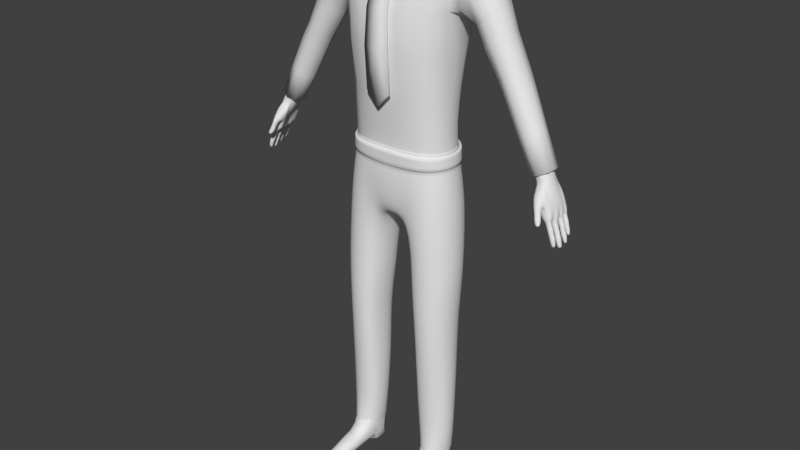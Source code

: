 # Source: Character.blend  (saved by Blender 2.79.0; exported with 4.5.12 LTS)
import bpy
from mathutils import Matrix  # noqa: F401  (used for matrix-valued properties, if any)

bpy.ops.wm.read_factory_settings(use_empty=True)
scene = bpy.context.scene
scene.name = 'Scene'

# ---- collections
col_collection_1 = bpy.data.collections.new('Collection 1'); scene.collection.children.link(col_collection_1)

# ---- world
world_world = bpy.data.worlds.new('World'); scene.world = world_world
world_world.color = (0.05088, 0.05088, 0.05088)
world_world.use_sun_shadow = False
world_world.sun_shadow_jitter_overblur = 0.0
world_world.cycles.sampling_method = 'MANUAL'

# ---- meshes
me_cube_003 = bpy.data.meshes.new('Cube.003')
me_cube_003.from_pydata([(0.9334, -0.1883, -4.148), (0.9489, 0.09014, -4.249), (0.6549, -0.1892, -4.145), (0.668, 0.09333, -4.25), (1.032, -0.145, -4.166), (1.048, -0.007394, -4.306), (0.5845, 0.00612, -4.312), (0.5835, -0.1472, -4.18), (1.074, -0.07993, -4.22), (0.5639, -0.08294, -4.24), (0.7996, -0.2044, -4.138), (0.8035, 0.1124, -4.234), (0.9144, -0.3974, -4.285), (0.9422, -0.3815, -4.4), (0.68, -0.3972, -4.284), (0.7037, -0.3931, -4.4), (0.9723, -0.388, -4.313), (0.9986, -0.3796, -4.38), (0.6378, -0.391, -4.382), (0.639, -0.3966, -4.314), (1.009, -0.3822, -4.343), (0.6292, -0.3962, -4.349), (0.8018, -0.4034, -4.274), (0.8252, -0.3941, -4.4), (0.8643, -0.6557, -4.345), (0.9236, -0.6406, -4.392), (0.6887, -0.6427, -4.344), (0.7315, -0.6554, -4.391), (0.933, -0.6408, -4.355), (0.9788, -0.6162, -4.382), (0.6706, -0.642, -4.379), (0.657, -0.619, -4.349), (0.981, -0.6163, -4.364), (0.6523, -0.6189, -4.366), (0.7687, -0.6567, -4.342), (0.8349, -0.6555, -4.393), (1.074, -0.05107, -4.095), (1.032, -0.1153, -4.079), (1.047, 0.03564, -4.107), (0.6667, 0.09924, -4.114), (0.8035, 0.1185, -4.117), (0.5639, -0.04709, -4.101), (0.5838, 0.03583, -4.111), (0.6549, -0.1613, -4.075), (0.5835, -0.1127, -4.09), (0.7996, -0.1757, -4.069), (0.9525, 0.1004, -4.115), (0.9334, -0.1594, -4.071), (0.9334, -0.2276, -4.213), (0.7996, -0.2451, -4.204), (1.051, -0.1311, -4.274), (1.005, -0.191, -4.241), (1.049, -0.06422, -4.314), (0.5896, -0.1207, -4.288), (0.582, -0.07216, -4.327), (0.6549, -0.2288, -4.211), (0.6025, -0.1994, -4.247), (0.9828, -0.1444, -4.334), (0.7992, -0.3234, -4.255), (0.9783, -0.2847, -4.287), (0.6174, -0.09158, -4.33), (0.6328, -0.2908, -4.291), (0.831, -0.1473, -4.339), (0.9086, -0.3123, -4.264), (1.017, -0.2382, -4.316), (1.02, -0.08858, -4.325), (0.6778, -0.1478, -4.334), (0.6147, -0.2427, -4.324), (0.6884, -0.314, -4.264), (1.047, 0.02736, -4.395), (0.9489, 0.09014, -4.395), (0.8031, 0.1124, -4.395), (0.668, 0.09333, -4.395), (0.5847, 0.02669, -4.395), (0.8116, -0.003696, -4.395), (1.047, -0.03512, -4.395), (0.669, -0.01131, -4.395), (0.8189, -0.1439, -4.395), (0.9615, -0.01139, -4.395), (1.047, -0.08858, -4.395), (0.681, -0.1466, -4.395), (0.5847, -0.03508, -4.395), (0.9676, -0.1438, -4.395), (0.5847, -0.09158, -4.395)], [], [(36, 37, 4, 8), (38, 36, 8, 5), (39, 40, 11, 3), (41, 42, 6, 9), (42, 39, 3, 6), (43, 44, 7, 2), (45, 43, 2, 10), (46, 38, 5, 1), (44, 41, 9, 7), (37, 47, 0, 4), (40, 46, 1, 11), (47, 45, 10, 0), (62, 57, 13, 23), (63, 58, 22, 12), (64, 59, 16, 20), (65, 64, 20, 17), (66, 62, 23, 15), (67, 60, 18, 21), (60, 66, 15, 18), (68, 61, 19, 14), (58, 68, 14, 22), (57, 65, 17, 13), (61, 67, 21, 19), (59, 63, 12, 16), (16, 12, 24, 28), (23, 13, 25, 35), (12, 22, 34, 24), (20, 16, 28, 32), (17, 20, 32, 29), (15, 23, 35, 27), (21, 18, 30, 33), (18, 15, 27, 30), (14, 19, 31, 26), (22, 14, 26, 34), (13, 17, 29, 25), (19, 21, 33, 31), (31, 33, 30, 26), (27, 34, 26, 30), (34, 27, 35, 24), (24, 35, 25, 28), (29, 32, 28, 25), (4, 0, 48, 51), (7, 9, 53, 56), (5, 52, 75, 69), (10, 2, 55, 49), (2, 7, 56, 55), (60, 54, 81, 83), (9, 6, 54, 53), (11, 1, 70, 71), (5, 8, 50, 52), (8, 4, 51, 50), (0, 10, 49, 48), (57, 62, 77, 82), (51, 48, 63, 59), (56, 53, 67, 61), (52, 65, 79, 75), (49, 55, 68, 58), (55, 56, 61, 68), (54, 6, 73, 81), (53, 54, 60, 67), (62, 66, 80, 77), (52, 50, 64, 65), (50, 51, 59, 64), (48, 49, 58, 63), (1, 5, 69, 70), (70, 69, 75, 78), (73, 72, 76, 81), (72, 71, 74, 76), (71, 70, 78, 74), (78, 75, 79, 82), (81, 76, 80, 83), (76, 74, 77, 80), (74, 78, 82, 77), (66, 60, 83, 80), (65, 57, 82, 79), (3, 11, 71, 72), (6, 3, 72, 73)])
me_cube_003.polygons.foreach_set('use_smooth', [True] * 77)
_k = {(65, 79): 1.0, (57, 65): 1.0, (60, 66): 1.0, (62, 66): 1.0, (57, 62): 1.0, (79, 82): 1.0, (80, 83): 1.0, (77, 80): 1.0, (77, 82): 1.0, (60, 83): 1.0}
me_cube_003.attributes.new('crease_edge', 'FLOAT', 'EDGE').data.foreach_set('value', [_k.get((min(e.vertices), max(e.vertices)), 0.0) for e in me_cube_003.edges])
me_cube_003.use_remesh_preserve_volume = False
me_cube_003.use_remesh_preserve_attributes = False
me_cube_003.use_mirror_vertex_groups = False
me_cube_003.update()
me_cube_000 = bpy.data.meshes.new('Cube.000')
me_cube_000.from_pydata([(2.48, 0.04777, -0.8996), (2.551, -0.02431, -0.878), (2.776, 0.05839, -0.8083), (2.711, 0.131, -0.8296), (2.579, 0.1373, -0.87), (2.519, 0.1214, -0.8877), (2.742, -0.01193, -0.8201), (2.69, -0.03036, -0.8362), (2.62, -0.0356, -0.8573), (2.489, 0.08622, -0.8969), (2.768, 0.01993, -0.8118), (2.656, 0.1413, -0.8468), (2.756, 0.1011, -0.8156), (2.501, 0.006796, -0.8931), (2.68, -0.04903, -1.033), (2.891, -0.09468, -1.287), (2.842, -0.05937, -0.9978), (3.029, -0.1074, -1.259), (2.805, 0.1435, -1.111), (2.952, 0.1468, -1.266), (2.944, 0.1358, -1.08), (3.056, 0.1404, -1.25), (2.833, 0.1224, -0.9695), (2.885, 0.03903, -0.9494), (2.846, -0.02743, -0.955), (3.04, -0.04978, -1.276), (3.06, 0.02362, -1.272), (3.065, 0.08907, -1.266), (2.646, -0.006591, -1.007), (2.639, 0.06663, -1.014), (2.723, 0.1324, -0.998), (2.947, 0.09608, -1.29), (2.937, 0.03088, -1.297), (2.92, -0.04266, -1.3), (2.845, -0.09185, -1.246), (3.007, -0.1016, -1.211), (3.04, 0.1449, -1.201), (2.907, 0.1528, -1.227), (2.889, 0.1025, -1.228), (2.899, 0.03729, -1.222), (2.866, -0.03217, -1.23), (3.039, -0.04266, -1.195), (3.059, 0.0279, -1.189), (3.054, 0.08876, -1.195), (3.045, -0.06491, -1.296), (3.032, -0.1023, -1.293), (2.956, -0.09774, -1.308), (2.968, -0.06032, -1.311), (3.081, 0.1345, -1.28), (3.078, 0.09924, -1.286), (2.997, 0.1041, -1.301), (3.001, 0.1393, -1.294), (3.082, 0.07438, -1.286), (3.079, 0.03582, -1.293), (2.99, 0.04111, -1.31), (2.994, 0.07964, -1.303), (3.074, 0.005947, -1.291), (3.065, -0.03927, -1.296), (2.971, -0.03365, -1.314), (2.979, 0.0116, -1.308), (2.696, -0.07323, -1.066), (2.802, -0.09733, -1.2), (2.967, -0.1089, -1.172), (2.859, -0.08314, -1.032), (3.122, -0.08664, -1.497), (3.116, -0.1079, -1.497), (3.143, 0.1176, -1.459), (3.137, 0.09598, -1.459), (3.175, 0.05243, -1.502), (3.169, 0.03128, -1.502), (3.162, -0.01842, -1.522), (3.155, -0.04301, -1.521), (2.832, -0.1744, -1.2), (2.853, -0.1373, -1.221), (2.9, -0.1767, -1.18), (2.932, -0.1394, -1.207), (2.916, -0.2062, -1.302), (2.917, -0.1875, -1.306), (2.969, -0.1866, -1.3), (3.087, -0.1098, -1.359), (3.137, -0.113, -1.424), (3.146, -0.07955, -1.425), (3.097, -0.07177, -1.36), (3.076, -0.07541, -1.439), (3.026, -0.06755, -1.374), (3.016, -0.1056, -1.373), (3.067, -0.1088, -1.437), (3.043, -0.0002601, -1.385), (3.106, -0.00614, -1.459), (3.096, -0.04346, -1.457), (3.033, -0.03592, -1.384), (3.106, -0.04028, -1.37), (3.168, -0.04775, -1.444), (3.178, -0.01043, -1.445), (3.116, -0.004614, -1.371), (3.131, 0.03266, -1.366), (3.167, 0.02707, -1.429), (3.177, 0.06155, -1.43), (3.14, 0.06506, -1.368), (3.115, 0.06521, -1.442), (3.072, 0.0691, -1.381), (3.063, 0.0367, -1.38), (3.106, 0.03073, -1.441), (3.126, 0.09485, -1.348), (3.157, 0.09337, -1.403), (3.165, 0.1212, -1.404), (3.135, 0.1275, -1.349), (3.105, 0.1248, -1.415), (3.063, 0.1318, -1.362), (3.054, 0.09915, -1.361), (3.097, 0.09697, -1.414), (2.867, -0.1221, -1.081), (2.931, -0.1219, -1.169), (2.736, -0.1234, -1.117), (2.791, -0.1157, -1.187), (3.105, -0.1099, -1.395), (3.114, -0.07641, -1.396), (3.048, -0.07248, -1.408), (3.039, -0.106, -1.407), (3.099, -0.1094, -1.478), (3.107, -0.08182, -1.479), (3.062, -0.06971, -1.328), (2.997, -0.06582, -1.34), (3.053, -0.1051, -1.327), (2.987, -0.1012, -1.339), (3.153, -0.08065, -1.448), (3.092, -0.07703, -1.459), (3.144, -0.1143, -1.446), (3.083, -0.1107, -1.458), (2.75, -0.05797, -1.011), (2.964, -0.1136, -1.278), (2.862, 0.1487, -1.084), (3.014, 0.1524, -1.257), (3.023, 0.09174, -1.284), (3.016, 0.02726, -1.29), (2.999, -0.04848, -1.297), (2.782, 0.135, -0.983), (2.978, 0.159, -1.214), (2.926, -0.11, -1.235), (3.009, -0.05877, -1.303), (2.992, -0.1069, -1.299), (3.042, 0.1441, -1.284), (3.038, 0.09768, -1.293), (3.037, 0.08075, -1.29), (3.033, 0.03336, -1.298), (3.028, 0.01431, -1.296), (3.021, -0.04074, -1.309), (2.765, -0.0797, -1.039), (2.892, -0.1086, -1.196), (3.147, -0.08651, -1.498), (3.14, -0.1113, -1.497), (3.168, 0.1188, -1.462), (3.16, 0.0914, -1.461), (3.198, 0.05274, -1.505), (3.191, 0.02777, -1.504), (3.187, -0.01736, -1.523), (3.178, -0.04737, -1.522), (2.859, -0.1845, -1.186), (2.891, -0.132, -1.218), (2.948, -0.1886, -1.308), (3.042, -0.1126, -1.367), (3.095, -0.115, -1.432), (3.053, -0.06333, -1.369), (3.103, -0.07197, -1.433), (3.067, -0.04318, -1.376), (3.125, -0.05086, -1.451), (3.08, 0.002807, -1.378), (3.139, -0.00241, -1.453), (3.09, 0.03065, -1.374), (3.136, 0.02409, -1.435), (3.101, 0.07192, -1.375), (3.148, 0.06807, -1.437), (3.082, 0.09337, -1.358), (3.122, 0.09164, -1.409), (3.094, 0.1339, -1.359), (3.132, 0.127, -1.411), (2.877, -0.1193, -1.19), (2.783, -0.1235, -1.076), (3.083, -0.07017, -1.402), (3.071, -0.1123, -1.401), (3.127, -0.1151, -1.472), (3.138, -0.07951, -1.473), (3.031, -0.06348, -1.334), (3.019, -0.1074, -1.333), (3.123, -0.07383, -1.453), (3.111, -0.1173, -1.452), (2.998, -0.03309, -1.334), (3.08, 0.0007158, -1.321), (3.007, 0.005047, -1.334), (3.07, -0.03742, -1.321), (3.047, 0.007946, -1.329), (3.033, -0.04058, -1.327), (3.024, 0.004146, -1.359), (3.087, -0.04049, -1.345), (3.062, 0.007509, -1.353), (3.048, -0.04379, -1.351), (3.013, -0.03612, -1.358), (3.098, -0.0002313, -1.346), (3.066, -0.003006, -1.404), (3.056, -0.03757, -1.402), (3.129, -0.04191, -1.389), (3.139, -0.00735, -1.39), (3.096, -0.0003923, -1.399), (3.084, -0.04367, -1.398), (3.084, -0.005014, -1.437), (3.146, -0.04442, -1.422), (3.121, -0.002146, -1.431), (3.109, -0.04735, -1.429), (3.074, -0.04016, -1.435), (3.155, -0.009272, -1.423), (3.123, -0.009646, -1.484), (3.144, -0.0132, -1.507), (3.177, -0.04771, -1.471), (3.135, -0.04481, -1.506), (3.113, -0.04389, -1.482), (3.187, -0.01347, -1.472), (3.145, -0.0507, -1.476), (3.163, -0.05225, -1.501), (3.158, -0.006828, -1.477), (3.175, -0.009327, -1.503), (3.118, 0.06914, -1.35), (3.098, 0.06955, -1.325), (3.052, 0.07307, -1.362), (3.032, 0.07345, -1.338), (3.09, 0.0365, -1.325), (3.108, 0.03273, -1.349), (3.025, 0.04041, -1.338), (3.042, 0.03666, -1.361), (3.066, 0.07613, -1.33), (3.086, 0.07617, -1.356), (3.058, 0.03379, -1.334), (3.075, 0.02935, -1.356), (3.146, 0.03044, -1.4), (3.155, 0.06302, -1.401), (3.093, 0.0667, -1.413), (3.084, 0.03412, -1.412), (3.126, 0.06951, -1.409), (3.113, 0.02756, -1.406), (3.189, 0.0266, -1.449), (3.127, 0.03025, -1.461), (3.197, 0.0579, -1.45), (3.136, 0.06155, -1.462), (3.15, 0.02424, -1.455), (3.161, 0.06476, -1.457), (3.147, 0.0296, -1.484), (3.171, 0.02287, -1.479), (3.181, 0.06181, -1.481), (3.155, 0.05804, -1.485), (3.134, 0.0953, -1.378), (3.142, 0.124, -1.379), (3.081, 0.1276, -1.39), (3.073, 0.09893, -1.389), (3.113, 0.1302, -1.385), (3.103, 0.09266, -1.384), (3.097, 0.1299, -1.316), (3.033, 0.1337, -1.328), (3.09, 0.09957, -1.318), (3.027, 0.1034, -1.329), (3.065, 0.136, -1.322), (3.057, 0.09731, -1.324), (3.116, 0.09563, -1.44), (3.123, 0.1219, -1.441), (3.141, 0.08952, -1.436), (3.15, 0.1249, -1.437), (2.957, -0.1573, -1.262), (2.862, -0.1933, -1.262), (2.872, -0.1584, -1.274), (2.924, -0.1486, -1.272), (2.893, -0.1617, -1.143), (2.799, -0.1599, -1.163), (2.934, -0.1323, -1.183), (2.828, -0.1288, -1.201), (2.881, -0.1243, -1.201), (2.833, -0.1689, -1.151), (2.947, -0.1517, -1.235), (2.859, -0.1503, -1.246), (2.918, -0.1842, -1.219), (2.853, -0.184, -1.228), (2.905, -0.1423, -1.242), (2.883, -0.1902, -1.22), (2.896, -0.2049, -1.289), (2.939, -0.1645, -1.293), (2.973, -0.1735, -1.281), (2.907, -0.1715, -1.299), (2.952, -0.08867, -1.099), (2.995, 0.1423, -1.133), (2.847, 0.151, -1.164), (2.819, 0.1072, -1.157), (2.816, 0.04509, -1.146), (2.787, -0.02161, -1.143), (2.981, -0.03323, -1.099), (3.004, 0.03151, -1.106), (3.004, 0.09105, -1.118), (2.743, -0.07631, -1.146), (2.744, -0.09271, -1.147), (2.94, -0.1101, -1.109), (2.83, -0.157, -1.21), (2.924, -0.1584, -1.194), (2.913, -0.197, -1.308), (2.754, -0.1175, -1.156), (2.923, -0.1312, -1.126), (2.951, -0.2018, -1.31), (2.927, 0.1593, -1.153), (2.862, -0.1764, -1.27), (2.801, -0.1435, -1.179), (2.922, -0.1473, -1.159), (2.954, -0.1678, -1.225), (2.852, -0.1719, -1.237), (2.893, -0.188, -1.296), (2.798, -0.04499, -0.9659), (2.861, -0.0694, -1.278), (3.071, -0.08607, -1.262), (2.685, -0.035, -0.9952), (3.024, -0.07373, -1.204), (2.836, -0.06594, -1.241), (3.044, -0.08408, -1.29), (2.951, -0.07859, -1.307), (3.113, -0.09711, -1.505), (3.011, -0.08596, -1.375), (3.062, -0.09158, -1.44), (3.103, -0.09144, -1.358), (3.149, -0.09672, -1.423), (3.119, -0.09371, -1.394), (3.035, -0.08871, -1.41), (3.094, -0.09501, -1.48), (3.066, -0.0879, -1.326), (2.984, -0.08301, -1.341), (3.158, -0.09806, -1.445), (3.078, -0.09329, -1.46), (3.146, -0.09927, -1.504), (2.74, -0.04799, -0.9804), (2.761, -0.04936, -1.146), (2.967, -0.06163, -1.098), (2.876, 0.002632, -0.9497), (3.1, -0.01581, -1.267), (2.63, 0.03023, -1.013), (2.886, -0.004472, -1.284), (3.052, -0.01002, -1.19), (2.887, -0.0004868, -1.225), (3.079, -0.01751, -1.288), (2.962, -0.01055, -1.309), (3.159, -0.03098, -1.527), (3.12, -0.023, -1.368), (3.184, -0.02972, -1.442), (3.026, -0.01738, -1.386), (3.09, -0.02413, -1.46), (3.187, -0.03284, -1.528), (2.993, -0.0135, -1.336), (3.086, -0.01903, -1.319), (3.008, -0.01532, -1.361), (3.102, -0.02095, -1.343), (3.052, -0.01979, -1.406), (3.144, -0.02527, -1.389), (3.069, -0.02203, -1.438), (3.161, -0.02747, -1.421), (3.191, -0.0311, -1.469), (3.109, -0.02621, -1.485), (3.128, -0.02834, -1.509), (2.803, 0.007999, -1.143), (2.991, -0.003021, -1.102), (2.87, 0.07649, -0.9562), (3.113, 0.05424, -1.261), (2.67, 0.09791, -1.008), (2.897, 0.06797, -1.276), (3.059, 0.06017, -1.191), (2.896, 0.06979, -1.225), (3.086, 0.0551, -1.28), (2.979, 0.06146, -1.301), (3.174, 0.04147, -1.509), (3.058, 0.05349, -1.382), (3.101, 0.04858, -1.442), (3.144, 0.04836, -1.365), (3.182, 0.0437, -1.429), (3.2, 0.03969, -1.511), (3.106, 0.05217, -1.327), (3.122, 0.05042, -1.347), (3.019, 0.05747, -1.339), (3.039, 0.05528, -1.365), (3.159, 0.04618, -1.401), (3.081, 0.05087, -1.414), (3.122, 0.04646, -1.464), (3.203, 0.04172, -1.447), (3.144, 0.04426, -1.486), (2.822, 0.07722, -1.15), (3.007, 0.06155, -1.111), (3.108, 0.1119, -1.25), (2.75, 0.1353, -1.05), (2.888, 0.124, -1.016), (2.916, 0.1289, -1.269), (2.893, 0.1335, -1.229), (3.051, 0.1194, -1.198), (3.084, 0.1167, -1.278), (2.989, 0.1223, -1.295), (3.14, 0.1065, -1.466), (3.051, 0.1159, -1.365), (3.092, 0.1114, -1.416), (3.141, 0.1105, -1.349), (3.17, 0.1067, -1.402), (3.169, 0.1045, -1.469), (2.811, 0.1364, -1.022), (3.147, 0.1091, -1.377), (3.069, 0.1138, -1.391), (3.102, 0.1142, -1.315), (3.02, 0.1191, -1.33), (3.111, 0.1093, -1.443), (3.004, 0.1176, -1.125), (2.825, 0.1342, -1.161), (2.981, -0.2003, -1.3), (2.963, -0.2088, -1.293), (2.944, -0.2125, -1.299), (2.924, -0.2084, -1.28), (2.9, -0.2029, -1.251), (2.936, -0.1972, -1.248), (2.961, -0.179, -1.253), (2.979, -0.1876, -1.274), (3.177, -0.1009, -1.493), (3.166, -0.08922, -1.488), (3.187, 0.1037, -1.457), (3.182, 0.1153, -1.452), (3.215, 0.03904, -1.501), (3.211, 0.05027, -1.495), (3.206, -0.03375, -1.518), (3.203, -0.02088, -1.514), (3.154, -0.1126, -1.468), (3.16, -0.1105, -1.488), (3.167, 0.09255, -1.43), (3.176, 0.09364, -1.451), (3.196, 0.02673, -1.475), (3.205, 0.02912, -1.495), (3.193, -0.04823, -1.496), (3.196, -0.04547, -1.513), (3.161, -0.08508, -1.469), (3.168, -0.0995, -1.467), (3.201, -0.01662, -1.497), (3.209, -0.03315, -1.494), (3.203, 0.05517, -1.476), (3.208, 0.04044, -1.474), (3.175, 0.1189, -1.431), (3.18, 0.1051, -1.43), (2.953, -0.2027, -1.275)], [], [(4, 30, 362, 5), (9, 29, 335, 0), (7, 309, 24, 6), (13, 28, 312, 1), (8, 330, 309, 7), (11, 136, 30, 4), (3, 22, 136, 11), (10, 333, 23, 2), (0, 335, 28, 13), (2, 23, 360, 12), (5, 362, 29, 9), (1, 312, 330, 8), (12, 360, 22, 3), (138, 130, 17, 35), (390, 385, 21, 36), (137, 132, 19, 37), (314, 310, 15, 34), (399, 131, 18, 386), (181, 431, 416, 149), (357, 211, 70, 341), (389, 388, 31, 38), (365, 363, 32, 39), (338, 336, 33, 40), (313, 311, 25, 41), (337, 334, 26, 42), (364, 361, 27, 43), (384, 364, 43, 292), (359, 337, 42, 291), (332, 313, 41, 290), (358, 338, 40, 289), (383, 365, 39, 288), (406, 389, 38, 287), (331, 314, 34, 293), (302, 137, 37, 286), (405, 390, 36, 285), (305, 268, 74, 297), (311, 17, 45, 315), (130, 15, 46, 140), (310, 33, 47, 316), (135, 25, 44, 139), (385, 27, 49, 391), (133, 31, 50, 142), (388, 19, 51, 392), (132, 21, 48, 141), (361, 26, 53, 366), (134, 32, 54, 144), (363, 31, 55, 367), (133, 27, 52, 143), (334, 25, 57, 339), (135, 33, 58, 146), (336, 32, 59, 340), (134, 26, 56, 145), (293, 34, 61, 294), (138, 35, 62, 148), (284, 16, 63, 295), (129, 14, 60, 147), (329, 150, 65, 317), (398, 152, 67, 393), (373, 154, 69, 368), (346, 156, 71, 341), (263, 437, 418, 151), (180, 119, 65, 150), (246, 435, 420, 153), (262, 260, 67, 152), (219, 433, 422, 155), (324, 120, 64, 317), (245, 244, 69, 154), (404, 261, 66, 393), (217, 213, 71, 156), (382, 247, 68, 368), (273, 269, 72, 157), (272, 270, 75, 158), (304, 271, 73, 296), (301, 159, 78, 407), (410, 280, 76, 409), (281, 282, 78, 159), (308, 283, 77, 298), (326, 122, 84, 318), (323, 117, 83, 319), (183, 124, 85, 160), (179, 118, 86, 161), (325, 123, 79, 320), (322, 115, 80, 321), (182, 121, 82, 162), (178, 116, 81, 163), (195, 196, 90, 164), (207, 208, 89, 165), (194, 197, 94, 166), (206, 209, 93, 167), (350, 193, 91, 342), (354, 205, 92, 343), (349, 192, 87, 344), (353, 204, 88, 345), (377, 222, 100, 369), (379, 234, 99, 370), (231, 227, 101, 168), (237, 235, 102, 169), (229, 220, 98, 170), (236, 233, 97, 171), (375, 225, 95, 371), (378, 232, 96, 372), (403, 255, 108, 394), (401, 250, 107, 395), (259, 257, 109, 172), (253, 251, 110, 173), (258, 254, 106, 174), (252, 249, 105, 175), (402, 256, 103, 396), (400, 248, 104, 397), (294, 61, 114, 299), (148, 62, 112, 176), (147, 60, 113, 177), (295, 63, 111, 300), (162, 82, 116, 178), (320, 79, 115, 322), (160, 85, 118, 179), (318, 84, 117, 323), (328, 126, 120, 324), (185, 128, 119, 180), (327, 127, 423, 432), (184, 125, 431, 181), (139, 44, 121, 182), (315, 45, 123, 325), (140, 46, 124, 183), (316, 47, 122, 326), (163, 81, 125, 184), (321, 80, 127, 327), (161, 86, 128, 185), (319, 83, 126, 328), (80, 161, 185, 127), (83, 163, 184, 126), (45, 140, 183, 123), (47, 139, 182, 122), (126, 184, 181, 120), (127, 185, 180, 423), (79, 160, 179, 115), (84, 162, 178, 117), (63, 147, 177, 111), (61, 148, 176, 114), (250, 252, 175, 107), (255, 258, 174, 108), (248, 253, 173, 104), (256, 259, 172, 103), (234, 236, 171, 99), (222, 229, 170, 100), (232, 237, 169, 96), (225, 231, 168, 95), (204, 206, 167, 88), (192, 194, 166, 87), (205, 207, 165, 92), (193, 195, 164, 91), (117, 178, 163, 83), (122, 182, 162, 84), (115, 179, 161, 80), (123, 183, 160, 79), (283, 281, 159, 77), (298, 77, 159, 301), (271, 272, 158, 73), (268, 273, 157, 74), (429, 217, 156, 430), (427, 245, 154, 428), (211, 219, 155, 70), (425, 262, 152, 426), (247, 246, 153, 68), (423, 180, 150, 424), (261, 263, 151, 66), (421, 430, 156, 346), (419, 428, 154, 373), (417, 426, 152, 398), (415, 424, 150, 329), (16, 129, 147, 63), (34, 138, 148, 61), (32, 134, 145, 59), (25, 135, 146, 57), (31, 133, 143, 55), (26, 134, 144, 53), (19, 132, 141, 51), (27, 133, 142, 49), (33, 135, 139, 47), (17, 130, 140, 45), (285, 36, 137, 302), (120, 181, 149, 64), (387, 20, 131, 399), (36, 21, 132, 137), (34, 15, 130, 138), (57, 146, 191, 189), (59, 145, 190, 188), (340, 59, 188, 347), (339, 57, 189, 348), (145, 56, 187, 190), (146, 58, 186, 191), (189, 191, 195, 193), (188, 190, 194, 192), (347, 188, 192, 349), (348, 189, 193, 350), (190, 187, 197, 194), (191, 186, 196, 195), (91, 164, 203, 200), (87, 166, 202, 198), (344, 87, 198, 351), (342, 91, 200, 352), (166, 94, 201, 202), (164, 90, 199, 203), (200, 203, 207, 205), (198, 202, 206, 204), (351, 198, 204, 353), (352, 200, 205, 354), (202, 201, 209, 206), (203, 199, 208, 207), (88, 167, 218, 210), (210, 218, 219, 211), (92, 165, 216, 212), (212, 216, 217, 429), (165, 89, 214, 216), (216, 214, 213, 217), (167, 93, 215, 218), (218, 215, 433, 219), (343, 92, 212, 355), (355, 212, 429, 434), (345, 88, 210, 356), (356, 210, 211, 357), (53, 144, 230, 224), (224, 230, 231, 225), (55, 143, 228, 223), (223, 228, 229, 222), (366, 53, 224, 374), (374, 224, 225, 375), (143, 52, 221, 228), (228, 221, 220, 229), (144, 54, 226, 230), (230, 226, 227, 231), (367, 55, 223, 376), (376, 223, 222, 377), (95, 168, 237, 232), (100, 170, 236, 234), (371, 95, 232, 378), (170, 98, 233, 236), (168, 101, 235, 237), (369, 100, 234, 379), (99, 171, 243, 241), (96, 169, 242, 238), (370, 99, 241, 380), (169, 102, 239, 242), (171, 97, 240, 243), (372, 96, 238, 381), (241, 243, 246, 247), (238, 242, 245, 427), (380, 241, 247, 382), (242, 239, 244, 245), (243, 240, 435, 246), (381, 238, 427, 436), (103, 172, 253, 248), (108, 174, 252, 250), (396, 103, 248, 400), (174, 106, 249, 252), (172, 109, 251, 253), (394, 108, 250, 401), (49, 142, 259, 256), (51, 141, 258, 255), (391, 49, 256, 402), (141, 48, 254, 258), (142, 50, 257, 259), (392, 51, 255, 403), (107, 175, 263, 261), (104, 173, 262, 425), (395, 107, 261, 404), (173, 110, 260, 262), (175, 105, 437, 263), (397, 104, 425, 438), (276, 279, 411, 412), (275, 278, 267, 266), (307, 275, 266, 303), (278, 274, 264, 267), (279, 277, 265, 411), (306, 276, 412, 413), (111, 177, 273, 268), (114, 176, 272, 271), (299, 114, 271, 304), (176, 112, 270, 272), (177, 113, 269, 273), (300, 111, 268, 305), (297, 74, 276, 306), (157, 72, 277, 279), (158, 75, 274, 278), (296, 73, 275, 307), (73, 158, 278, 275), (74, 157, 279, 276), (266, 267, 281, 283), (303, 266, 283, 308), (267, 264, 282, 281), (411, 265, 280, 410), (264, 413, 414, 282), (265, 303, 308, 280), (72, 296, 307, 277), (75, 297, 306, 274), (112, 300, 305, 270), (113, 299, 304, 269), (274, 306, 413, 264), (277, 307, 303, 265), (20, 285, 302, 131), (76, 298, 301, 409), (62, 295, 300, 112), (60, 294, 299, 113), (280, 308, 298, 76), (409, 301, 407, 408), (269, 304, 296, 72), (282, 414, 407, 78), (35, 284, 295, 62), (14, 293, 294, 60), (270, 305, 297, 75), (387, 405, 285, 20), (131, 302, 286, 18), (312, 331, 293, 14), (386, 406, 287, 30), (362, 383, 288, 29), (335, 358, 289, 28), (309, 332, 290, 24), (333, 359, 291, 23), (360, 384, 292, 22), (16, 284, 332, 309), (28, 289, 331, 312), (16, 309, 330, 129), (416, 415, 329, 149), (86, 319, 328, 128), (81, 321, 327, 125), (46, 316, 326, 124), (44, 315, 325, 121), (125, 327, 432, 431), (128, 328, 324, 119), (85, 318, 323, 118), (82, 320, 322, 116), (116, 322, 321, 81), (121, 325, 320, 82), (118, 323, 319, 86), (124, 326, 318, 85), (119, 324, 317, 65), (149, 329, 317, 64), (15, 310, 316, 46), (25, 311, 315, 44), (289, 40, 314, 331), (284, 35, 313, 332), (35, 17, 311, 313), (129, 330, 312, 14), (40, 33, 310, 314), (24, 290, 359, 333), (29, 288, 358, 335), (214, 356, 357, 213), (89, 345, 356, 214), (215, 355, 434, 433), (93, 343, 355, 215), (201, 352, 354, 209), (199, 351, 353, 208), (94, 342, 352, 201), (90, 344, 351, 199), (187, 348, 350, 197), (186, 347, 349, 196), (56, 339, 348, 187), (58, 340, 347, 186), (422, 421, 346, 155), (208, 353, 345, 89), (196, 349, 344, 90), (209, 354, 343, 93), (197, 350, 342, 94), (155, 346, 341, 70), (33, 336, 340, 58), (26, 334, 339, 56), (288, 39, 338, 358), (290, 41, 337, 359), (41, 25, 334, 337), (39, 32, 336, 338), (213, 357, 341, 71), (23, 291, 384, 360), (30, 287, 383, 362), (240, 381, 436, 435), (239, 380, 382, 244), (97, 372, 381, 240), (102, 370, 380, 239), (101, 369, 379, 235), (98, 371, 378, 233), (226, 376, 377, 227), (54, 367, 376, 226), (221, 374, 375, 220), (52, 366, 374, 221), (420, 419, 373, 153), (233, 378, 372, 97), (220, 375, 371, 98), (235, 379, 370, 102), (227, 377, 369, 101), (244, 382, 368, 69), (153, 373, 368, 68), (32, 363, 367, 54), (27, 361, 366, 52), (287, 38, 365, 383), (291, 42, 364, 384), (42, 26, 361, 364), (38, 31, 363, 365), (18, 286, 406, 386), (22, 292, 405, 387), (105, 397, 438, 437), (110, 395, 404, 260), (50, 392, 403, 257), (48, 391, 402, 254), (109, 394, 401, 251), (106, 396, 400, 249), (22, 387, 399, 136), (418, 417, 398, 151), (249, 400, 397, 105), (254, 402, 396, 106), (251, 401, 395, 110), (257, 403, 394, 109), (260, 404, 393, 67), (151, 398, 393, 66), (31, 388, 392, 50), (21, 385, 391, 48), (292, 43, 390, 405), (286, 37, 389, 406), (37, 19, 388, 389), (136, 399, 386, 30), (43, 27, 385, 390), (407, 414, 439, 408), (414, 413, 412, 439), (408, 439, 410, 409), (439, 412, 411, 410), (415, 432, 423, 424), (416, 431, 432, 415), (421, 434, 429, 430), (422, 433, 434, 421), (419, 436, 427, 428), (420, 435, 436, 419), (417, 438, 425, 426), (418, 437, 438, 417), (6, 24, 333, 10)])
me_cube_000.polygons.foreach_set('use_smooth', [True] * 432)
me_cube_000.use_remesh_preserve_volume = False
me_cube_000.use_remesh_preserve_attributes = False
me_cube_000.use_mirror_vertex_groups = False
me_cube_000.update()
me_cube_001 = bpy.data.meshes.new('Cube.001')
me_cube_001.from_pydata([(0.8648, 0.2378, -1.292), (0.8539, -0.2067, -1.292), (0.0, -0.2964, -1.321), (0.0, 0.3626, -1.322), (0.3795, 0.3537, -1.317), (0.3321, -0.2839, -1.318), (0.9993, 0.1312, -1.282), (0.9961, -0.1065, -1.282), (1.04, 0.007335, -1.28), (0.633, -0.2637, -1.305), (0.6612, 0.3119, -1.303), (0.8689, -0.2335, -1.535), (0.9189, 0.2503, -1.535), (0.0, 0.3441, -1.631), (0.0, -0.282, -1.631), (0.3217, -0.257, -1.647), (0.3915, 0.3064, -1.646), (1.035, -0.1305, -1.513), (1.059, 0.1421, -1.513), (0.0, 0.2025, -1.694), (0.0, -0.1318, -1.694), (0.2632, 0.1609, -1.738), (0.2357, -0.1306, -1.741), (1.101, 0.002892, -1.506), (0.0, 0.03842, -1.694), (0.2253, 0.02269, -1.749), (0.6275, -0.2786, -1.579), (0.7056, 0.3094, -1.578), (0.9561, -0.1788, -3.968), (0.9755, 0.1055, -3.977), (0.6234, -0.1755, -3.973), (0.639, 0.1062, -3.983), (1.078, -0.1207, -3.967), (1.094, 0.04388, -3.972), (0.5321, 0.04865, -3.985), (0.5277, -0.1146, -3.982), (1.129, -0.04224, -3.968), (0.4999, -0.03383, -3.988), (0.7909, -0.2001, -3.971), (0.8047, 0.1265, -3.982), (1.104, 0.04756, -3.714), (1.101, 0.06473, -3.226), (1.088, 0.06968, -2.704), (1.136, 0.1065, -2.265), (1.1, 0.1318, -1.839), (1.141, -0.007148, -1.829), (1.177, -0.02957, -2.255), (1.122, -0.0523, -2.696), (1.136, -0.04259, -3.219), (1.138, -0.04357, -3.708), (0.6133, 0.1247, -3.742), (0.6048, 0.1615, -3.277), (0.613, 0.1625, -2.779), (0.5811, 0.2073, -2.363), (0.538, 0.2474, -1.953), (0.7696, 0.2707, -1.908), (0.8021, 0.2294, -2.328), (0.7953, 0.1867, -2.753), (0.8025, 0.1819, -3.261), (0.8022, 0.1453, -3.736), (0.9526, -0.1785, -3.716), (0.9437, -0.2082, -3.235), (0.9319, -0.2404, -2.721), (0.9432, -0.2395, -2.29), (0.9071, -0.2368, -1.866), (0.6833, -0.2727, -1.907), (0.7241, -0.27, -2.325), (0.7538, -0.2677, -2.747), (0.7626, -0.2321, -3.254), (0.7775, -0.2045, -3.725), (0.5831, -0.1824, -3.73), (0.5608, -0.2122, -3.272), (0.5527, -0.2456, -2.772), (0.4833, -0.2458, -2.357), (0.4512, -0.2403, -1.951), (0.3325, -0.1318, -1.994), (0.37, -0.1421, -2.387), (0.4651, -0.1531, -2.795), (0.469, -0.1312, -3.288), (0.4931, -0.1189, -3.746), (0.9626, 0.2284, -1.867), (0.988, 0.1859, -2.292), (0.9634, 0.1637, -2.724), (0.977, 0.1503, -3.24), (0.981, 0.1196, -3.723), (0.4689, -0.03206, -3.754), (0.4447, -0.02907, -3.296), (0.4423, -0.03689, -2.805), (0.3427, -0.01241, -2.398), (0.3062, 0.008318, -2.005), (0.3669, 0.1428, -1.993), (0.3848, 0.1192, -2.387), (0.4709, 0.07705, -2.795), (0.4725, 0.07532, -3.287), (0.4951, 0.05478, -3.746), (1.071, -0.1413, -1.839), (1.106, -0.154, -2.264), (1.064, -0.1638, -2.702), (1.078, -0.1407, -3.223), (1.082, -0.1268, -3.709), (0.9434, -0.2019, -4.144), (0.9606, 0.1015, -4.153), (0.6427, -0.1832, -4.142), (0.6574, 0.09901, -4.154), (1.05, -0.1331, -4.143), (1.066, 0.04246, -4.149), (0.5674, 0.0466, -4.155), (0.5657, -0.1268, -4.154), (1.095, -0.05252, -4.145), (0.5445, -0.04317, -4.161), (0.799, -0.2192, -4.145), (0.8032, 0.1203, -4.158), (0.8332, 0.2281, -1.158), (0.8384, -0.1885, -1.158), (0.0, -0.2818, -1.177), (0.0, 0.3495, -1.178), (0.3714, 0.3383, -1.169), (0.3466, -0.2739, -1.169), (0.9647, 0.1253, -1.154), (0.9655, -0.09983, -1.154), (1.002, 0.007916, -1.153), (0.6391, -0.2456, -1.164), (0.6427, 0.3016, -1.163), (0.37, -0.2891, -1.026), (0.0, -0.293, -1.026), (0.9702, -0.1051, -1.026), (0.8383, -0.2014, -1.026), (0.6549, 0.3149, -1.026), (0.8327, 0.2376, -1.026), (0.0, 0.3595, -1.026), (0.3933, 0.3513, -1.026), (0.6545, -0.2608, -1.026), (0.972, 0.136, -1.026), (1.003, 0.008636, -1.026), (0.3819, 0.3509, -1.15), (0.6576, 0.3146, -1.144), (0.8511, -0.2008, -1.14), (0.6572, -0.2601, -1.145), (0.992, 0.136, -1.136), (1.025, 0.008882, -1.136), (0.9901, -0.1047, -1.136), (0.8452, 0.2374, -1.136), (0.3573, -0.2884, -1.15), (0.0, 0.3591, -1.152), (0.0, -0.2922, -1.151), (0.8039, 0.2254, -1.026), (0.8228, -0.1872, -1.026), (0.0, -0.273, -1.026), (0.0, 0.3349, -1.026), (0.3853, 0.3314, -1.026), (0.3671, -0.2694, -1.026), (0.94, 0.1232, -1.026), (0.94, -0.1031, -1.026), (0.9792, 0.00387, -1.026), (0.6552, -0.2429, -1.026), (0.6342, 0.2894, -1.026), (0.8039, 0.2254, -0.996), (0.8228, -0.1872, -0.996), (0.0, -0.273, -0.996), (0.0, 0.3349, -0.996), (0.3853, 0.3314, -0.996), (0.3671, -0.2694, -0.996), (0.94, 0.1232, -0.996), (0.94, -0.1031, -0.996), (0.9792, 0.00387, -0.996), (0.6552, -0.2429, -0.996), (0.6342, 0.2894, -0.996), (0.7961, 0.2198, -0.996), (0.8143, -0.1816, -0.996), (0.0, -0.2651, -0.996), (0.0, 0.3267, -0.996), (0.3839, 0.3233, -0.996), (0.368, -0.2617, -0.996), (0.9264, 0.1203, -0.996), (0.9264, -0.09977, -0.996), (0.9644, 0.004274, -0.996), (0.6538, -0.2358, -0.996), (0.6295, 0.2825, -0.996), (0.7961, 0.2198, -1.047), (0.8143, -0.1816, -1.047), (0.0, -0.2651, -1.047), (0.0, 0.3267, -1.047), (0.3839, 0.3233, -1.047), (0.368, -0.2616, -1.047), (0.9264, 0.1203, -1.047), (0.9264, -0.09977, -1.047), (0.9644, 0.004274, -1.047), (0.6538, -0.2358, -1.047), (0.6295, 0.2825, -1.047)], [], [(20, 22, 15, 14), (13, 16, 21, 19), (24, 25, 22, 20), (23, 8, 7, 17), (12, 0, 6, 18), (26, 9, 5, 15), (13, 3, 4, 16), (27, 10, 0, 12), (17, 7, 1, 11), (15, 5, 2, 14), (18, 6, 8, 23), (19, 21, 25, 24), (16, 4, 10, 27), (11, 1, 9, 26), (40, 49, 36, 33), (50, 59, 39, 31), (60, 69, 38, 28), (70, 79, 35, 30), (59, 84, 29, 39), (85, 94, 34, 37), (84, 40, 33, 29), (94, 50, 31, 34), (69, 70, 30, 38), (49, 99, 32, 36), (79, 85, 37, 35), (99, 60, 28, 32), (17, 11, 64, 95), (95, 64, 63, 96), (96, 63, 62, 97), (97, 62, 61, 98), (98, 61, 60, 99), (22, 25, 89, 75), (75, 89, 88, 76), (76, 88, 87, 77), (77, 87, 86, 78), (78, 86, 85, 79), (23, 17, 95, 45), (45, 95, 96, 46), (46, 96, 97, 47), (47, 97, 98, 48), (48, 98, 99, 49), (26, 15, 74, 65), (65, 74, 73, 66), (66, 73, 72, 67), (67, 72, 71, 68), (68, 71, 70, 69), (21, 16, 54, 90), (90, 54, 53, 91), (91, 53, 52, 92), (92, 52, 51, 93), (93, 51, 50, 94), (12, 18, 44, 80), (80, 44, 43, 81), (81, 43, 42, 82), (82, 42, 41, 83), (83, 41, 40, 84), (25, 21, 90, 89), (89, 90, 91, 88), (88, 91, 92, 87), (87, 92, 93, 86), (86, 93, 94, 85), (27, 12, 80, 55), (55, 80, 81, 56), (56, 81, 82, 57), (57, 82, 83, 58), (58, 83, 84, 59), (15, 22, 75, 74), (74, 75, 76, 73), (73, 76, 77, 72), (72, 77, 78, 71), (71, 78, 79, 70), (11, 26, 65, 64), (64, 65, 66, 63), (63, 66, 67, 62), (62, 67, 68, 61), (61, 68, 69, 60), (16, 27, 55, 54), (54, 55, 56, 53), (53, 56, 57, 52), (52, 57, 58, 51), (51, 58, 59, 50), (18, 23, 45, 44), (44, 45, 46, 43), (43, 46, 47, 42), (42, 47, 48, 41), (41, 48, 49, 40), (38, 30, 102, 110), (29, 33, 105, 101), (35, 37, 109, 107), (32, 28, 100, 104), (39, 29, 101, 111), (28, 38, 110, 100), (36, 32, 104, 108), (33, 36, 108, 105), (31, 39, 111, 103), (37, 34, 106, 109), (34, 31, 103, 106), (30, 35, 107, 102), (4, 116, 122, 10), (1, 113, 121, 9), (6, 118, 120, 8), (8, 120, 119, 7), (0, 112, 118, 6), (9, 121, 117, 5), (3, 115, 116, 4), (10, 122, 112, 0), (7, 119, 113, 1), (5, 117, 114, 2), (125, 152, 146, 126), (119, 120, 139, 140), (126, 146, 154, 131), (120, 118, 138, 139), (132, 151, 153, 133), (114, 117, 142, 144), (121, 113, 136, 137), (133, 153, 152, 125), (113, 119, 140, 136), (122, 116, 134, 135), (134, 130, 127, 135), (136, 126, 131, 137), (138, 132, 133, 139), (139, 133, 125, 140), (141, 128, 132, 138), (137, 131, 123, 142), (143, 129, 130, 134), (135, 127, 128, 141), (140, 125, 126, 136), (142, 123, 124, 144), (130, 149, 155, 127), (118, 112, 141, 138), (127, 155, 145, 128), (117, 121, 137, 142), (129, 148, 149, 130), (116, 115, 143, 134), (131, 154, 150, 123), (112, 122, 135, 141), (128, 145, 151, 132), (145, 155, 166, 156), (155, 149, 160, 166), (152, 153, 164, 163), (149, 148, 159, 160), (147, 150, 161, 158), (153, 151, 162, 164), (150, 154, 165, 161), (146, 152, 163, 157), (154, 146, 157, 165), (151, 145, 156, 162), (123, 150, 147, 124), (161, 165, 176, 172), (157, 163, 174, 168), (165, 157, 168, 176), (162, 156, 167, 173), (156, 166, 177, 167), (166, 160, 171, 177), (163, 164, 175, 174), (160, 159, 170, 171), (158, 161, 172, 169), (164, 162, 173, 175), (169, 172, 183, 180), (175, 173, 184, 186), (172, 176, 187, 183), (168, 174, 185, 179), (176, 168, 179, 187), (173, 167, 178, 184), (167, 177, 188, 178), (177, 171, 182, 188), (174, 175, 186, 185), (171, 170, 181, 182)])
me_cube_001.polygons.foreach_set('use_smooth', [True] * 168)
_k = {(116, 122): 1.0, (113, 121): 1.0, (118, 120): 1.0, (119, 120): 1.0, (112, 118): 1.0, (117, 121): 1.0, (115, 116): 1.0, (112, 122): 1.0, (113, 119): 1.0, (114, 117): 1.0, (123, 124): 1.0, (125, 126): 1.0, (127, 128): 1.0, (129, 130): 1.0, (123, 131): 1.0, (128, 132): 1.0, (125, 133): 1.0, (132, 133): 1.0, (126, 131): 1.0, (127, 130): 1.0, (134, 135): 1.0, (136, 137): 1.0, (138, 139): 1.0, (139, 140): 1.0, (138, 141): 1.0, (137, 142): 1.0, (134, 143): 1.0, (135, 141): 1.0, (136, 140): 1.0, (142, 144): 1.0, (147, 150): 1.0, (146, 152): 1.0, (145, 155): 1.0, (148, 149): 1.0, (150, 154): 1.0, (145, 151): 1.0, (152, 153): 1.0, (151, 153): 1.0, (146, 154): 1.0, (149, 155): 1.0}
me_cube_001.attributes.new('crease_edge', 'FLOAT', 'EDGE').data.foreach_set('value', [_k.get((min(e.vertices), max(e.vertices)), 0.0) for e in me_cube_001.edges])
me_cube_001.use_remesh_preserve_volume = False
me_cube_001.use_remesh_preserve_attributes = False
me_cube_001.use_mirror_vertex_groups = False
me_cube_001.update()
me_cube_002 = bpy.data.meshes.new('Cube.002')
me_cube_002.from_pydata([(1.453, 0.2125, 0.5779), (1.454, -0.1152, 0.581), (1.226, 0.1956, 0.1527), (1.238, -0.1489, 0.1718), (1.344, 0.2639, 0.374), (1.363, -0.1953, 0.4249), (1.473, 0.04707, 0.6115), (1.184, 0.02428, 0.08314), (1.433, 0.03629, 0.01295), (1.639, 0.02089, -0.1892), (2.111, 0.006978, -0.6024), (2.413, -0.01107, -0.906), (2.708, -0.02827, -1.185), (2.773, -0.1102, -1.169), (2.48, -0.09804, -0.8835), (2.18, -0.09133, -0.5755), (1.711, -0.08943, -0.1547), (1.507, -0.08159, 0.05145), (1.906, 0.04213, 0.2478), (2.095, 0.03566, 0.02105), (2.533, 0.02014, -0.4386), (2.833, 0.0005781, -0.7692), (3.117, -0.0173, -1.087), (3.084, 0.06206, -1.095), (2.799, 0.08482, -0.7806), (2.497, 0.1154, -0.4523), (2.057, 0.1425, 0.003465), (1.867, 0.1662, 0.2282), (2.918, 0.09314, -1.137), (2.628, 0.1178, -0.838), (2.321, 0.1527, -0.5211), (1.872, 0.1844, -0.08484), (1.675, 0.211, 0.1296), (2.762, 0.05596, -1.172), (2.47, 0.07834, -0.8871), (2.17, 0.108, -0.5799), (1.7, 0.1343, -0.1603), (1.497, 0.1575, 0.04532), (1.871, -0.07179, 0.23), (2.061, -0.08026, 0.005116), (2.501, -0.08316, -0.4511), (2.802, -0.09081, -0.7795), (3.087, -0.1034, -1.094), (1.689, -0.1271, 0.1383), (1.887, -0.132, -0.07689), (2.335, -0.1293, -0.5149), (2.642, -0.1316, -0.8329), (2.933, -0.1418, -1.133), (1.948, 0.02078, -0.4366), (2.017, -0.08589, -0.4148), (2.387, 0.03506, -0.3046), (2.352, 0.1384, -0.3156), (2.177, 0.1788, -0.3711), (2.006, 0.1304, -0.4185), (2.355, -0.07703, -0.3145), (2.191, -0.1271, -0.3659), (1.011, -0.1954, 0.6234), (0.9997, 0.3026, 0.591), (0.8453, 0.1563, -0.9714), (0.8578, -0.2687, -0.9685), (0.8777, 0.1788, -0.633), (0.8662, -0.281, -0.6324), (0.934, 0.2434, -0.2304), (0.9096, -0.3082, -0.23), (0.9429, 0.3276, 0.1037), (0.9663, -0.3018, 0.1468), (0.9884, 0.3441, 0.4444), (1.02, -0.2783, 0.4443), (0.3979, 0.3504, 0.5759), (0.396, -0.2341, 0.6502), (0.3492, -0.3637, -0.974), (0.3459, 0.2539, -0.9741), (0.3658, -0.4015, -0.634), (0.3651, 0.2802, -0.6341), (0.3822, -0.4596, -0.2298), (0.3798, 0.3297, -0.2298), (0.4082, -0.4537, 0.1294), (0.4111, 0.4417, 0.09967), (0.4032, -0.3479, 0.4308), (0.4051, 0.4324, 0.4341), (1.186, 0.2045, 0.6345), (1.186, -0.1175, 0.6269), (0.9675, 0.05534, -0.9726), (0.9683, -0.1804, -0.9713), (0.9847, 0.07181, -0.6343), (0.9719, -0.1839, -0.6342), (1.026, 0.127, -0.2297), (1.009, -0.2044, -0.2298), (1.108, 0.2136, 0.1414), (1.097, -0.194, 0.1494), (1.162, 0.284, 0.4234), (1.162, -0.2056, 0.4403), (1.192, 0.05002, 0.6483), (1.005, -0.06415, -0.9726), (1.013, -0.0531, -0.6348), (1.055, -0.02321, -0.2297), (1.115, 0.02805, 0.04596), (0.7588, 0.3234, 0.5755), (0.6423, 0.225, -0.9713), (0.6717, 0.2494, -0.6325), (0.7086, 0.3005, -0.2301), (0.7473, 0.3963, 0.1017), (0.7395, 0.3989, 0.4468), (0.7807, -0.21, 0.6361), (0.6561, -0.3298, -0.9701), (0.6753, -0.3543, -0.6325), (0.7279, -0.3964, -0.2301), (0.7512, -0.3848, 0.1481), (0.7681, -0.3291, 0.4348), (0.7621, 0.1874, 0.6604), (0.7656, -0.08119, 0.6604), (0.7781, 0.05571, 0.6604), (0.8381, 0.1657, -1.191), (0.8645, -0.2541, -1.189), (0.3297, 0.2687, -1.203), (0.3347, -0.3407, -1.203), (0.9783, 0.06448, -1.191), (0.9861, -0.1682, -1.19), (1.023, -0.05605, -1.191), (0.6472, -0.3114, -1.195), (0.6263, 0.2358, -1.196), (2.741, -0.02757, -1.178), (2.796, -0.09691, -1.164), (3.087, -0.01828, -1.094), (3.059, 0.04888, -1.101), (2.919, 0.07518, -1.136), (2.787, 0.04371, -1.166), (3.062, -0.09115, -1.1), (2.931, -0.1237, -1.133), (0.0, 0.3735, 0.5732), (0.0, -0.2947, 0.6375), (0.0, -0.3736, -0.9672), (0.0, 0.2594, -0.9673), (0.0, -0.4114, -0.63), (0.0, 0.2852, -0.6301), (0.1255, -0.2896, 0.6355), (0.0, 0.3354, -0.2297), (0.0, -0.487, -0.7572), (0.0, 0.4417, 0.09967), (0.0, -0.5159, -0.2127), (0.0, 0.4306, 0.4142), (0.0, 0.061, 0.6604), (0.0, -0.3489, -1.198), (0.0, 0.2736, -1.198), (0.3816, 0.05952, 0.6604), (0.3869, -0.09175, 0.6604), (0.0, 0.2124, 0.6604), (0.3865, 0.2055, 0.6604), (0.0, -0.1036, 0.6604), (0.0, -0.3687, 0.4351), (0.0, -0.464, 0.1307), (0.0, -0.4835, -0.2127), (0.0, -0.4636, -0.7668), (0.1197, -0.2653, 0.6313), (0.2408, -0.4564, -0.6421), (0.2426, -0.4835, -0.2212), (0.0, -0.4596, -0.2298), (0.2148, -0.4633, 0.1307), (0.1851, -0.3665, 0.4351), (0.2426, -0.4798, -0.6326), (0.0, -0.4877, 0.1384), (0.2444, -0.5069, -0.2128), (0.0, -0.3924, 0.4444), (0.2166, -0.487, 0.1384), (0.1868, -0.3901, 0.4428), (0.0, -0.4537, 0.1294), (0.0, -0.2341, 0.6502), (0.0, -0.3479, 0.4308), (0.0, -0.2674, 0.6298), (0.8399, 0.1786, -1.315), (0.8678, -0.2517, -1.314), (0.3209, 0.2882, -1.327), (0.3275, -0.3408, -1.327), (0.9877, 0.07392, -1.314), (0.9981, -0.1631, -1.313), (1.038, -0.04892, -1.314), (0.6396, -0.3105, -1.321), (0.6174, 0.2516, -1.321), (0.0, -0.3483, -1.313), (0.0, 0.2954, -1.313)], [], [(5, 3, 17, 43), (43, 17, 16, 44), (55, 49, 15, 45), (45, 15, 14, 46), (46, 14, 13, 47), (1, 5, 43, 38), (38, 43, 44, 39), (54, 55, 45, 40), (40, 45, 46, 41), (41, 46, 47, 42), (7, 2, 37, 8), (8, 37, 36, 9), (48, 53, 35, 10), (10, 35, 34, 11), (11, 34, 33, 12), (6, 1, 38, 18), (18, 38, 39, 19), (50, 54, 40, 20), (20, 40, 41, 21), (21, 41, 42, 22), (2, 4, 32, 37), (37, 32, 31, 36), (53, 52, 30, 35), (35, 30, 29, 34), (34, 29, 28, 33), (4, 0, 27, 32), (32, 27, 26, 31), (52, 51, 25, 30), (30, 25, 24, 29), (29, 24, 23, 28), (0, 6, 18, 27), (27, 18, 19, 26), (51, 50, 20, 25), (25, 20, 21, 24), (24, 21, 22, 23), (3, 7, 8, 17), (17, 8, 9, 16), (49, 48, 10, 15), (15, 10, 11, 14), (14, 11, 12, 13), (16, 9, 48, 49), (26, 19, 50, 51), (31, 26, 51, 52), (36, 31, 52, 53), (19, 39, 54, 50), (9, 36, 53, 48), (39, 44, 55, 54), (44, 16, 49, 55), (102, 97, 57, 66), (91, 81, 56, 67), (115, 70, 131, 142), (117, 83, 59, 113), (120, 98, 58, 112), (70, 72, 133, 131), (83, 85, 61, 59), (98, 99, 60, 58), (85, 87, 63, 61), (99, 100, 62, 60), (87, 89, 65, 63), (100, 101, 64, 62), (89, 91, 67, 65), (101, 102, 66, 64), (138, 140, 79, 77), (107, 108, 78, 76), (136, 138, 77, 75), (106, 107, 76, 74), (134, 136, 75, 73), (105, 106, 74, 72), (132, 134, 73, 71), (104, 105, 72, 70), (143, 132, 71, 114), (119, 104, 70, 115), (108, 103, 69, 78), (110, 145, 69, 103), (140, 129, 68, 79), (97, 68, 147, 109), (111, 144, 145, 110), (64, 66, 90, 88), (62, 64, 88, 86), (95, 96, 89, 87), (60, 62, 86, 84), (94, 95, 87, 85), (58, 60, 84, 82), (93, 94, 85, 83), (112, 58, 82, 116), (118, 93, 83, 117), (68, 129, 146, 147), (144, 147, 146, 141), (66, 57, 80, 90), (145, 144, 141, 148), (116, 82, 93, 118), (82, 84, 94, 93), (84, 86, 95, 94), (86, 88, 96, 95), (109, 147, 144, 111), (80, 109, 111, 92), (92, 111, 110, 81), (57, 97, 109, 80), (81, 110, 103, 56), (67, 56, 103, 108), (113, 59, 104, 119), (59, 61, 105, 104), (61, 63, 106, 105), (63, 65, 107, 106), (65, 67, 108, 107), (77, 79, 102, 101), (75, 77, 101, 100), (73, 75, 100, 99), (71, 73, 99, 98), (114, 71, 98, 120), (79, 68, 97, 102), (80, 92, 6, 0), (81, 91, 5, 1), (92, 81, 1, 6), (88, 90, 4, 2), (96, 88, 2, 7), (90, 80, 0, 4), (89, 96, 7, 3), (91, 89, 3, 5), (42, 47, 128, 127), (28, 23, 124, 125), (12, 33, 126, 121), (23, 22, 123, 124), (22, 42, 127, 123), (13, 12, 121, 122), (47, 13, 122, 128), (33, 28, 125, 126), (158, 157, 150, 149), (157, 155, 151, 150), (155, 154, 152, 151), (158, 153, 135, 164), (154, 155, 161, 159), (155, 157, 163, 161), (72, 74, 156, 133), (164, 135, 130, 162), (159, 161, 139, 137), (161, 163, 160, 139), (163, 164, 162, 160), (152, 154, 159, 137), (157, 158, 164, 163), (74, 76, 165, 156), (76, 78, 167, 165), (78, 69, 166, 167), (69, 145, 148, 166), (153, 158, 149, 168), (143, 114, 171, 179), (118, 117, 174, 175), (114, 120, 177, 171), (120, 112, 169, 177), (112, 116, 173, 169), (113, 119, 176, 170), (117, 113, 170, 174), (119, 115, 172, 176), (116, 118, 175, 173), (115, 142, 178, 172), (135, 153, 168, 130)])
me_cube_002.polygons.foreach_set('use_smooth', [True] * 156)
_k = {(13, 47): 1.0, (42, 47): 1.0, (12, 33): 1.0, (22, 42): 1.0, (28, 33): 1.0, (23, 28): 1.0, (22, 23): 1.0, (12, 13): 1.0, (130, 135): 1.0, (122, 128): 1.0, (127, 128): 1.0, (121, 126): 1.0, (123, 127): 1.0, (125, 126): 1.0, (124, 125): 1.0, (123, 124): 1.0, (121, 122): 1.0, (47, 128): 1.0, (42, 127): 1.0, (23, 124): 1.0, (28, 125): 1.0, (33, 126): 1.0, (12, 121): 1.0, (22, 123): 1.0, (13, 122): 1.0, (137, 152): 1.0, (152, 154): 1.0, (154, 159): 1.0, (135, 153): 1.0, (137, 159): 1.0, (153, 168): 1.0}
me_cube_002.attributes.new('crease_edge', 'FLOAT', 'EDGE').data.foreach_set('value', [_k.get((min(e.vertices), max(e.vertices)), 0.0) for e in me_cube_002.edges])
me_cube_002.use_remesh_preserve_volume = False
me_cube_002.use_remesh_preserve_attributes = False
me_cube_002.use_mirror_vertex_groups = False
me_cube_002.update()

# ---- objects
ob_cube_003 = bpy.data.objects.new('Cube.003', me_cube_003)
ob_cube_000 = bpy.data.objects.new('Cube.000', me_cube_000)
ob_cube_001 = bpy.data.objects.new('Cube.001', me_cube_001)
ob_cube_002 = bpy.data.objects.new('Cube.002', me_cube_002)

# ---- transforms, parenting, visibility, modifiers, constraints
ob_cube_003.location = (0.0, 0.0, 1.529)
ob_cube_003.scale = (0.5576, 1.074, 1.074)
ob_cube_003.lineart.crease_threshold = 0.0
_m = ob_cube_003.modifiers.new('Mirror', 'MIRROR')
_m.use_clip = True
_m = ob_cube_003.modifiers.new('Subsurf', 'SUBSURF')
_m.show_render = False
_m.uv_smooth = 'PRESERVE_CORNERS'
_m.quality = 2
_m.show_only_control_edges = False
ob_cube_000.location = (0.0, -0.005291, 1.529)
ob_cube_000.scale = (0.5576, 1.074, 1.074)
ob_cube_000.lineart.crease_threshold = 0.0
_m = ob_cube_000.modifiers.new('Mirror', 'MIRROR')
_m.use_clip = True
_m = ob_cube_000.modifiers.new('Subsurf', 'SUBSURF')
_m.uv_smooth = 'PRESERVE_CORNERS'
_m.quality = 2
_m.show_only_control_edges = False
ob_cube_001.location = (0.0, 0.0, 1.529)
ob_cube_001.scale = (0.5576, 1.074, 1.074)
ob_cube_001.lineart.crease_threshold = 0.0
_m = ob_cube_001.modifiers.new('Mirror', 'MIRROR')
_m.use_clip = True
_m = ob_cube_001.modifiers.new('Subsurf', 'SUBSURF')
_m.uv_smooth = 'PRESERVE_CORNERS'
_m.quality = 2
_m.show_only_control_edges = False
ob_cube_002.location = (0.0, 0.06591, 1.654)
ob_cube_002.scale = (0.5191, 1.0, 1.0)
ob_cube_002.lineart.crease_threshold = 0.0
_m = ob_cube_002.modifiers.new('Mirror', 'MIRROR')
_m.use_clip = True
_m = ob_cube_002.modifiers.new('Subsurf', 'SUBSURF')
_m.show_render = False
_m.uv_smooth = 'PRESERVE_CORNERS'
_m.quality = 2
_m.show_only_control_edges = False

# ---- collection membership
col_collection_1.objects.link(ob_cube_003)
col_collection_1.objects.link(ob_cube_000)
col_collection_1.objects.link(ob_cube_001)
col_collection_1.objects.link(ob_cube_002)

# ---- scene / render settings (as saved in the file)
scene.frame_start = 1; scene.frame_end = 250; scene.frame_set(8)
scene.render.engine = 'CYCLES'
scene.render.resolution_percentage = 50
scene.render.dither_intensity = 0.0
scene.cycles.use_denoising = False
scene.cycles.samples = 128
scene.cycles.sampling_pattern = 'TABULATED_SOBOL'
scene.cycles.use_adaptive_sampling = False
scene.cycles.use_light_tree = False
scene.cycles.blur_glossy = 0.0
scene.cycles.sample_clamp_indirect = 0.0
scene.view_settings.view_transform = 'Standard'
bpy.context.view_layer.update()

# ---- added for rendering (the .blend has no active camera and no usable light): camera, sun
cam_auto = bpy.data.cameras.new('AutoCamera')
cam_auto.lens = 50.0
cam_auto.sensor_width = 36.0
cam_auto.clip_end = 1000.0
ob_auto_camera = bpy.data.objects.new('AutoCamera', cam_auto)
scene.collection.objects.link(ob_auto_camera)
ob_auto_camera.location = (6.18626, -7.52237, 4.50755)
ob_auto_camera.rotation_euler = (1.09748, -7.21219e-08, 0.694738)
scene.camera = ob_auto_camera
light_auto_sun = bpy.data.lights.new('AutoSun', 'SUN')
light_auto_sun.energy = 3.0
light_auto_sun.angle = 0.0523599
ob_auto_sun = bpy.data.objects.new('AutoSun', light_auto_sun)
scene.collection.objects.link(ob_auto_sun)
ob_auto_sun.rotation_euler = (0.872665, 0.174533, 0.523599)
bpy.context.view_layer.update()
